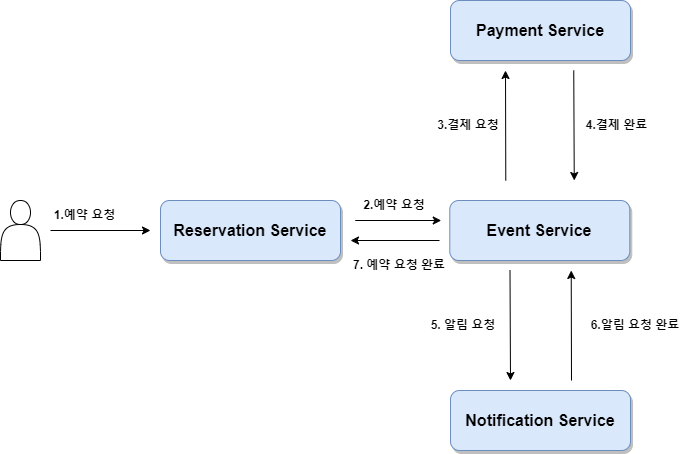

The diagram above was exported from draw.io. Its source (the exported page's mxGraphModel, read from the mxfile embedded in the PNG):
<mxGraphModel dx="1050" dy="1830" grid="1" gridSize="10" guides="1" tooltips="1" connect="1" arrows="1" fold="1" page="1" pageScale="1" pageWidth="1169" pageHeight="827" math="0" shadow="0">
  <root>
    <mxCell id="0" />
    <mxCell id="1" parent="0" />
    <mxCell id="2" value="" style="shape=actor;whiteSpace=wrap;html=1;" vertex="1" parent="1">
      <mxGeometry x="70" y="-570" width="40" height="60" as="geometry" />
    </mxCell>
    <mxCell id="3" value="&lt;font data-font-src=&quot;https://fonts.googleapis.com/css?family=Noto+Sans+Korean&quot; style=&quot;font-size: 16px;&quot;&gt;&lt;b&gt;Reservation Service&lt;/b&gt;&lt;/font&gt;" style="rounded=1;whiteSpace=wrap;html=1;fillColor=#dae8fc;strokeColor=#6c8ebf;shadow=1;" vertex="1" parent="1">
      <mxGeometry x="230" y="-570" width="180" height="60" as="geometry" />
    </mxCell>
    <mxCell id="4" value="&lt;span style=&quot;font-size: 16px;&quot;&gt;&lt;b&gt;Event Service&lt;/b&gt;&lt;/span&gt;" style="rounded=1;whiteSpace=wrap;html=1;fillColor=#dae8fc;strokeColor=#6c8ebf;shadow=1;" vertex="1" parent="1">
      <mxGeometry x="519.28" y="-570" width="180" height="60" as="geometry" />
    </mxCell>
    <mxCell id="5" value="&lt;span style=&quot;font-size: 16px;&quot;&gt;&lt;b&gt;Payment Service&lt;/b&gt;&lt;/span&gt;" style="rounded=1;whiteSpace=wrap;html=1;fillColor=#dae8fc;strokeColor=#6c8ebf;shadow=1;" vertex="1" parent="1">
      <mxGeometry x="520" y="-770" width="180" height="60" as="geometry" />
    </mxCell>
    <mxCell id="6" value="&lt;span style=&quot;font-size: 16px;&quot;&gt;&lt;b&gt;Notification Service&lt;/b&gt;&lt;/span&gt;" style="rounded=1;whiteSpace=wrap;html=1;fillColor=#dae8fc;strokeColor=#6c8ebf;shadow=1;" vertex="1" parent="1">
      <mxGeometry x="520" y="-380" width="180" height="60" as="geometry" />
    </mxCell>
    <mxCell id="7" value="&lt;b style=&quot;&quot;&gt;1.예약 요청&lt;/b&gt;" style="text;html=1;strokeColor=none;fillColor=none;align=center;verticalAlign=middle;whiteSpace=wrap;rounded=0;" vertex="1" parent="1">
      <mxGeometry x="120" y="-570" width="69" height="30" as="geometry" />
    </mxCell>
    <mxCell id="8" value="&lt;b style=&quot;&quot;&gt;2.예약 요청&lt;/b&gt;" style="text;html=1;strokeColor=none;fillColor=none;align=center;verticalAlign=middle;whiteSpace=wrap;rounded=0;" vertex="1" parent="1">
      <mxGeometry x="430" y="-580" width="67.75" height="30" as="geometry" />
    </mxCell>
    <mxCell id="9" value="&lt;b style=&quot;&quot;&gt;3.결제 요청&lt;/b&gt;" style="text;html=1;strokeColor=none;fillColor=none;align=center;verticalAlign=middle;whiteSpace=wrap;rounded=0;" vertex="1" parent="1">
      <mxGeometry x="500" y="-660" width="76" height="30" as="geometry" />
    </mxCell>
    <mxCell id="10" value="&lt;b style=&quot;&quot;&gt;4.결제 완료&lt;/b&gt;" style="text;html=1;strokeColor=none;fillColor=none;align=center;verticalAlign=middle;whiteSpace=wrap;rounded=0;" vertex="1" parent="1">
      <mxGeometry x="643.25" y="-660" width="86.75" height="30" as="geometry" />
    </mxCell>
    <mxCell id="11" value="" style="endArrow=classic;html=1;rounded=0;" edge="1" parent="1">
      <mxGeometry width="50" height="50" relative="1" as="geometry">
        <mxPoint x="643.25" y="-700" as="sourcePoint" />
        <mxPoint x="643.75" y="-590" as="targetPoint" />
      </mxGeometry>
    </mxCell>
    <mxCell id="12" value="" style="endArrow=classic;html=1;rounded=0;" edge="1" parent="1">
      <mxGeometry width="50" height="50" relative="1" as="geometry">
        <mxPoint x="120" y="-540" as="sourcePoint" />
        <mxPoint x="220" y="-540" as="targetPoint" />
      </mxGeometry>
    </mxCell>
    <mxCell id="13" value="" style="endArrow=classic;html=1;rounded=0;" edge="1" parent="1">
      <mxGeometry width="50" height="50" relative="1" as="geometry">
        <mxPoint x="424.75" y="-550" as="sourcePoint" />
        <mxPoint x="510.75" y="-550" as="targetPoint" />
      </mxGeometry>
    </mxCell>
    <mxCell id="14" value="" style="endArrow=classic;html=1;rounded=0;" edge="1" parent="1">
      <mxGeometry width="50" height="50" relative="1" as="geometry">
        <mxPoint x="509" y="-530" as="sourcePoint" />
        <mxPoint x="420" y="-530" as="targetPoint" />
      </mxGeometry>
    </mxCell>
    <mxCell id="15" value="" style="endArrow=classic;html=1;rounded=0;" edge="1" parent="1">
      <mxGeometry width="50" height="50" relative="1" as="geometry">
        <mxPoint x="575.28" y="-590" as="sourcePoint" />
        <mxPoint x="575" y="-700" as="targetPoint" />
      </mxGeometry>
    </mxCell>
    <mxCell id="16" value="" style="endArrow=classic;html=1;rounded=0;" edge="1" parent="1">
      <mxGeometry width="50" height="50" relative="1" as="geometry">
        <mxPoint x="579.5" y="-500" as="sourcePoint" />
        <mxPoint x="580" y="-390" as="targetPoint" />
      </mxGeometry>
    </mxCell>
    <mxCell id="17" value="&lt;b style=&quot;&quot;&gt;6.알림 요청 완료&lt;/b&gt;" style="text;html=1;strokeColor=none;fillColor=none;align=center;verticalAlign=middle;whiteSpace=wrap;rounded=0;" vertex="1" parent="1">
      <mxGeometry x="650" y="-460" width="110" height="30" as="geometry" />
    </mxCell>
    <mxCell id="18" value="&lt;b style=&quot;&quot;&gt;5. 알림 요청&lt;/b&gt;" style="text;html=1;strokeColor=none;fillColor=none;align=center;verticalAlign=middle;whiteSpace=wrap;rounded=0;" vertex="1" parent="1">
      <mxGeometry x="490" y="-460" width="86" height="30" as="geometry" />
    </mxCell>
    <mxCell id="19" value="" style="endArrow=classic;html=1;rounded=0;" edge="1" parent="1">
      <mxGeometry width="50" height="50" relative="1" as="geometry">
        <mxPoint x="641" y="-390" as="sourcePoint" />
        <mxPoint x="640.72" y="-500" as="targetPoint" />
      </mxGeometry>
    </mxCell>
    <mxCell id="20" value="&lt;b style=&quot;&quot;&gt;7. 예약 요청 완료&lt;/b&gt;" style="text;html=1;strokeColor=none;fillColor=none;align=center;verticalAlign=middle;whiteSpace=wrap;rounded=0;" vertex="1" parent="1">
      <mxGeometry x="419.28" y="-520" width="100" height="30" as="geometry" />
    </mxCell>
  </root>
</mxGraphModel>